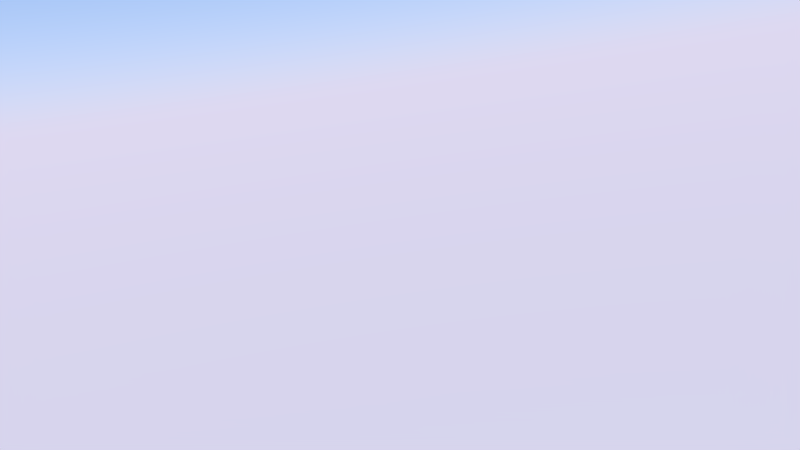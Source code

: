 # Source: ak-scenes1.blend  (saved by Blender 2.76.0; exported with 4.5.12 LTS)
import bpy
from mathutils import Matrix  # noqa: F401  (used for matrix-valued properties, if any)

bpy.ops.wm.read_factory_settings(use_empty=True)
scene = bpy.context.scene
scene.name = 'Scene'

# ---- collections
col_collection_1 = bpy.data.collections.new('Collection 1'); scene.collection.children.link(col_collection_1)
col_tree_new = bpy.data.collections.new('tree_new')  # instanced only; not linked into the scene
col_pot = bpy.data.collections.new('pot')  # instanced only; not linked into the scene
col_lake = bpy.data.collections.new('Lake')  # instanced only; not linked into the scene
col_mountains = bpy.data.collections.new('mountains')  # instanced only; not linked into the scene

# ---- materials (node trees are filled in below, after node groups)
mat_material_002 = bpy.data.materials.new('Material.002')
mat_material_002.alpha_threshold = 0.0
mat_material_002.roughness = 0.5
mat_material_001 = bpy.data.materials.new('Material.001')
mat_material_001.alpha_threshold = 0.0
mat_material_001.roughness = 0.5
mat_material = bpy.data.materials.new('Material')
mat_material.alpha_threshold = 0.0
mat_material.roughness = 0.5

# ---- material node trees
mat_material_002.use_nodes = True; mat_material_002.node_tree.nodes.clear()
_N = mat_material_002.node_tree.nodes; _L = mat_material_002.node_tree.links
n0 = _N.new('ShaderNodeOutputMaterial'); n0.name = 'Material Output'; n0.location = (300, 300)
n1 = _N.new('ShaderNodeEmission'); n1.name = 'Emission'; n1.location = (10, 300)
n1.inputs[0].default_value = (0.8, 0.8, 0.8, 1.0)
n1.inputs[1].default_value = 0.5
_L.new(n1.outputs[0], n0.inputs[0])
n0.is_active_output = True
mat_material_001.use_nodes = True; mat_material_001.node_tree.nodes.clear()
_N = mat_material_001.node_tree.nodes; _L = mat_material_001.node_tree.links
n0 = _N.new('ShaderNodeOutputMaterial'); n0.name = 'Material Output'; n0.location = (300, 300)
n1 = _N.new('ShaderNodeEmission'); n1.name = 'Emission'; n1.location = (10, 300)
n1.inputs[0].default_value = (0.8, 0.8, 0.8, 1.0)
_L.new(n1.outputs[0], n0.inputs[0])
n0.is_active_output = True
mat_material.use_nodes = True; mat_material.node_tree.nodes.clear()
_N = mat_material.node_tree.nodes; _L = mat_material.node_tree.links
n0 = _N.new('ShaderNodeOutputMaterial'); n0.name = 'Material Output'; n0.location = (300, 300)
n1 = _N.new('ShaderNodeEmission'); n1.name = 'Emission'; n1.location = (10, 300)
n1.inputs[0].default_value = (0.8, 0.8, 0.8, 1.0)
n1.inputs[1].default_value = 5.0
_L.new(n1.outputs[0], n0.inputs[0])
n0.is_active_output = True

# ---- world
world_world = bpy.data.worlds.new('World'); scene.world = world_world
world_world.use_nodes = True; world_world.node_tree.nodes.clear()
_N = world_world.node_tree.nodes; _L = world_world.node_tree.links
n0 = _N.new('ShaderNodeOutputWorld'); n0.name = 'World Output'; n0.location = (300, 300)
n1 = _N.new('ShaderNodeBackground'); n1.name = 'Background'; n1.location = (10, 300)
n1.inputs[1].default_value = 0.6
n2 = _N.new('ShaderNodeTexSky'); n2.name = 'Sky Texture'; n2.location = (-190, 300)
n2.sky_type = 'PREETHAM'
n2.turbidity = 1.9
n2.ground_albedo = 0.8393
n2.sun_elevation = 1.571
_L.new(n1.outputs[0], n0.inputs[0])
_L.new(n2.outputs[0], n1.inputs[0])
n0.is_active_output = True
world_world.color = (0.05088, 0.05088, 0.05088)
world_world.use_sun_shadow = False
world_world.sun_shadow_jitter_overblur = 0.0
world_world.cycles.sampling_method = 'MANUAL'
world_world.cycles.sample_map_resolution = 256

# ---- cameras
cam_camera = bpy.data.cameras.new('Camera')
cam_camera.clip_end = 100.0
cam_camera.lens = 35.0
cam_camera.sensor_width = 32.0
cam_camera.sensor_height = 18.0
cam_camera.ortho_scale = 7.314
cam_camera.dof.focus_distance = 0.0

# ---- meshes
me_plane_002 = bpy.data.meshes.new('Plane.002')
me_plane_002.from_pydata([(-1.0, -1.0, 0.0), (1.0, -1.0, 0.0), (-1.0, 1.0, 0.0), (1.0, 1.0, 0.0)], [], [(0, 1, 3, 2)])
me_plane_002.materials.append(mat_material_002)
me_plane_002.use_remesh_preserve_volume = False
me_plane_002.use_remesh_preserve_attributes = False
me_plane_002.use_mirror_vertex_groups = False
me_plane_002.update()
me_plane_001 = bpy.data.meshes.new('Plane.001')
me_plane_001.from_pydata([(-1.0, -1.0, 0.0), (1.0, -1.0, 0.0), (-1.0, 1.0, 0.0), (1.0, 1.0, 0.0)], [], [(0, 1, 3, 2)])
me_plane_001.materials.append(mat_material_001)
me_plane_001.use_remesh_preserve_volume = False
me_plane_001.use_remesh_preserve_attributes = False
me_plane_001.use_mirror_vertex_groups = False
me_plane_001.update()
me_plane = bpy.data.meshes.new('Plane')
me_plane.from_pydata([(-1.0, -1.0, 0.0), (1.0, -1.0, 0.0), (-1.0, 1.0, 0.0), (1.0, 1.0, 0.0)], [], [(0, 1, 3, 2)])
me_plane.materials.append(mat_material)
me_plane.use_remesh_preserve_volume = False
me_plane.use_remesh_preserve_attributes = False
me_plane.use_mirror_vertex_groups = False
me_plane.update()

# ---- objects
ob_plane_002 = bpy.data.objects.new('Plane.002', me_plane_002)
ob_plane_001 = bpy.data.objects.new('Plane.001', me_plane_001)
ob_plane = bpy.data.objects.new('Plane', me_plane)
ob_tree_new_008 = bpy.data.objects.new('tree_new.008', None)
ob_tree_new_006 = bpy.data.objects.new('tree_new.006', None)
ob_tree_new_005 = bpy.data.objects.new('tree_new.005', None)
ob_tree_new_004 = bpy.data.objects.new('tree_new.004', None)
ob_tree_new_003 = bpy.data.objects.new('tree_new.003', None)
ob_tree_new_002 = bpy.data.objects.new('tree_new.002', None)
ob_tree_new_001 = bpy.data.objects.new('tree_new.001', None)
ob_pot = bpy.data.objects.new('pot', None)
ob_tree_new = bpy.data.objects.new('tree_new', None)
ob_lake = bpy.data.objects.new('Lake', None)
ob_mountains = bpy.data.objects.new('mountains', None)
ob_camera = bpy.data.objects.new('Camera', cam_camera)

# ---- transforms, parenting, visibility, modifiers, constraints
ob_plane_002.location = (3.385, -2.723, 3.688)
ob_plane_002.rotation_euler = (0.3567, 0.4082, 0.7117)
ob_plane_002.lineart.crease_threshold = 0.0
ob_plane_001.location = (-4.297, 2.149, 3.071)
ob_plane_001.rotation_euler = (-0.4897, -0.4226, 0.4753)
ob_plane_001.lineart.crease_threshold = 0.0
ob_plane.location = (-6.57, -4.119, 3.812)
ob_plane.rotation_euler = (-1.136, -0.148, 1.891)
ob_plane.lineart.crease_threshold = 0.0
ob_tree_new_008.location = (-2.816, 0.2476, 0.3584)
ob_tree_new_008.scale = (0.2191, 0.2191, 0.2191)
ob_tree_new_008.empty_image_offset = (0.0, 0.0)
ob_tree_new_008.show_instancer_for_render = False
ob_tree_new_008.instance_type = 'COLLECTION'
ob_tree_new_008.lineart.crease_threshold = 0.0
ob_tree_new_006.location = (-3.396, -0.2974, 0.1355)
ob_tree_new_006.scale = (0.2191, 0.2191, 0.2191)
ob_tree_new_006.empty_image_offset = (0.0, 0.0)
ob_tree_new_006.show_instancer_for_render = False
ob_tree_new_006.instance_type = 'COLLECTION'
ob_tree_new_006.lineart.crease_threshold = 0.0
ob_tree_new_005.location = (-4.006, -0.9669, 0.2073)
ob_tree_new_005.scale = (0.2191, 0.2191, 0.2191)
ob_tree_new_005.empty_image_offset = (0.0, 0.0)
ob_tree_new_005.show_instancer_for_render = False
ob_tree_new_005.instance_type = 'COLLECTION'
ob_tree_new_005.lineart.crease_threshold = 0.0
ob_tree_new_004.location = (-4.605, -1.613, -0.04385)
ob_tree_new_004.scale = (0.2191, 0.2191, 0.2191)
ob_tree_new_004.empty_image_offset = (0.0, 0.0)
ob_tree_new_004.show_instancer_for_render = False
ob_tree_new_004.instance_type = 'COLLECTION'
ob_tree_new_004.lineart.crease_threshold = 0.0
ob_tree_new_003.location = (-2.479, -3.092, 0.1442)
ob_tree_new_003.scale = (0.2191, 0.2191, 0.2191)
ob_tree_new_003.empty_image_offset = (0.0, 0.0)
ob_tree_new_003.show_instancer_for_render = False
ob_tree_new_003.instance_type = 'COLLECTION'
ob_tree_new_003.lineart.crease_threshold = 0.0
ob_tree_new_002.location = (-3.172, -3.907, 0.749)
ob_tree_new_002.scale = (0.2191, 0.2191, 0.2191)
ob_tree_new_002.empty_image_offset = (0.0, 0.0)
ob_tree_new_002.show_instancer_for_render = False
ob_tree_new_002.instance_type = 'COLLECTION'
ob_tree_new_002.lineart.crease_threshold = 0.0
ob_tree_new_001.location = (-3.157, -4.777, 0.3653)
ob_tree_new_001.scale = (0.2191, 0.2191, 0.2191)
ob_tree_new_001.empty_image_offset = (0.0, 0.0)
ob_tree_new_001.show_instancer_for_render = False
ob_tree_new_001.instance_type = 'COLLECTION'
ob_tree_new_001.lineart.crease_threshold = 0.0
ob_pot.location = (0.1114, -2.699, -0.1679)
ob_pot.scale = (0.1143, 0.1143, 0.1143)
ob_pot.empty_image_offset = (0.0, 0.0)
ob_pot.show_instancer_for_render = False
ob_pot.instance_type = 'COLLECTION'
ob_pot.lineart.crease_threshold = 0.0
ob_tree_new.location = (-2.642, -3.884, 0.035)
ob_tree_new.scale = (0.2191, 0.2191, 0.2191)
ob_tree_new.empty_image_offset = (0.0, 0.0)
ob_tree_new.show_instancer_for_render = False
ob_tree_new.instance_type = 'COLLECTION'
ob_tree_new.lineart.crease_threshold = 0.0
ob_lake.location = (0.0, 0.0, -0.0177)
ob_lake.empty_image_offset = (0.0, 0.0)
ob_lake.show_instancer_for_render = False
ob_lake.instance_type = 'COLLECTION'
ob_lake.lineart.crease_threshold = 0.0
ob_mountains.location = (0.0, 0.0, 0.0)
ob_mountains.empty_image_offset = (0.0, 0.0)
ob_mountains.show_instancer_for_render = False
ob_mountains.instance_type = 'COLLECTION'
ob_mountains.lineart.crease_threshold = 0.0
ob_camera.location = (-6.385, -2.976, 1.487)
ob_camera.rotation_euler = (1.437, 0.1382, -1.318)
ob_camera.lock_rotations_4d = False
ob_camera.empty_display_type = 'ARROWS'
ob_camera.color = (0.0, 0.0, 0.0, 0.0)
ob_camera.display_type = 'WIRE'
ob_camera.lineart.crease_threshold = 0.0
ob_tree_new_008.instance_collection = col_tree_new
ob_tree_new_006.instance_collection = col_tree_new
ob_tree_new_005.instance_collection = col_tree_new
ob_tree_new_004.instance_collection = col_tree_new
ob_tree_new_003.instance_collection = col_tree_new
ob_tree_new_002.instance_collection = col_tree_new
ob_tree_new_001.instance_collection = col_tree_new
ob_pot.instance_collection = col_pot
ob_tree_new.instance_collection = col_tree_new
ob_lake.instance_collection = col_lake
ob_mountains.instance_collection = col_mountains

# ---- collection membership
col_collection_1.objects.link(ob_plane_002)
col_collection_1.objects.link(ob_plane_001)
col_collection_1.objects.link(ob_plane)
col_collection_1.objects.link(ob_tree_new_008)
col_collection_1.objects.link(ob_tree_new_006)
col_collection_1.objects.link(ob_tree_new_005)
col_collection_1.objects.link(ob_tree_new_004)
col_collection_1.objects.link(ob_tree_new_003)
col_collection_1.objects.link(ob_tree_new_002)
col_collection_1.objects.link(ob_tree_new_001)
col_collection_1.objects.link(ob_pot)
col_collection_1.objects.link(ob_tree_new)
col_collection_1.objects.link(ob_lake)
col_collection_1.objects.link(ob_mountains)
col_collection_1.objects.link(ob_camera)

# ---- scene / render settings (as saved in the file)
scene.camera = ob_camera
scene.frame_start = 0; scene.frame_end = 90; scene.frame_set(0)
scene.render.engine = 'CYCLES'
scene.render.image_settings.color_mode = 'RGB'
scene.render.fps = 30
scene.render.dither_intensity = 0.0
scene.cycles.use_denoising = False
scene.cycles.samples = 12
scene.cycles.sampling_pattern = 'TABULATED_SOBOL'
scene.cycles.light_sampling_threshold = 0.0
scene.cycles.use_adaptive_sampling = False
scene.cycles.use_light_tree = False
scene.cycles.blur_glossy = 0.0
scene.cycles.pixel_filter_type = 'GAUSSIAN'
scene.cycles.sample_clamp_indirect = 0.0
scene.view_settings.view_transform = 'Standard'
bpy.context.view_layer.update()
